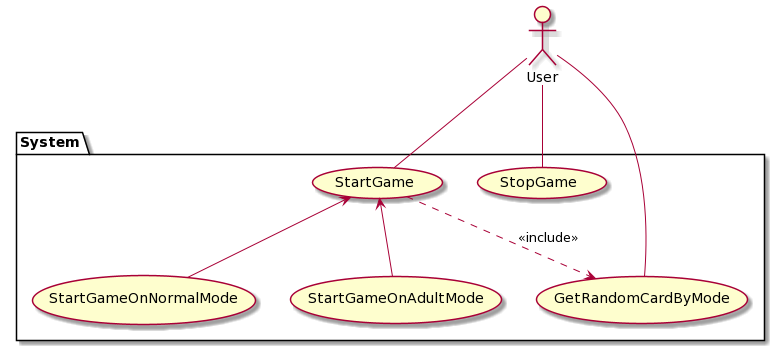

The diagram above was rendered by PlantUML. Its source (embedded in the PNG):
@startuml
actor User

package System {
  usecase StartGame
  usecase StartGameOnNormalMode
  usecase StartGameOnAdultMode
  usecase StopGame
  usecase GetRandomCardByMode
}

User -- StartGame
StartGame <-- StartGameOnNormalMode
StartGame <-- StartGameOnAdultMode
User -- GetRandomCardByMode
User -- StopGame
StartGame ..> GetRandomCardByMode : <<include>>
@enduml